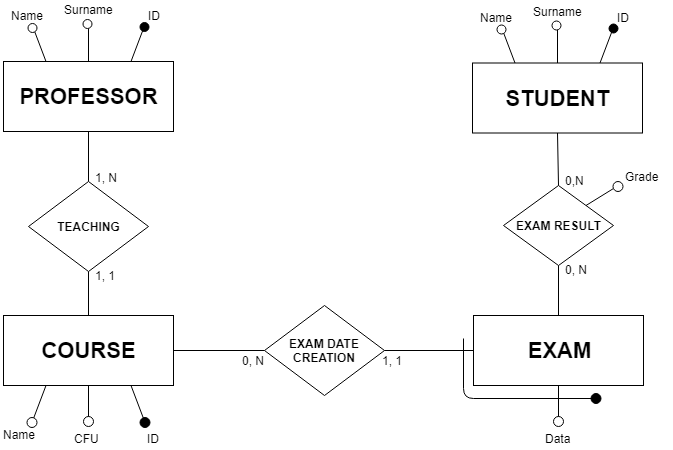

The diagram above was exported from draw.io. Its source (the exported page's mxGraphModel, read from the mxfile embedded in the PNG):
<mxGraphModel dx="1024" dy="485" grid="0" gridSize="10" guides="1" tooltips="1" connect="1" arrows="1" fold="1" page="1" pageScale="1" pageWidth="715" pageHeight="470" math="0" shadow="0">
  <root>
    <mxCell id="0" />
    <mxCell id="1" parent="0" />
    <mxCell id="hF9tF3ewlQXq5dN43lfG-88" value="" style="group" vertex="1" connectable="0" parent="1">
      <mxGeometry x="38.5" y="15" width="672" height="449" as="geometry" />
    </mxCell>
    <mxCell id="hF9tF3ewlQXq5dN43lfG-2" value="&lt;font style=&quot;font-size: 22px&quot;&gt;&lt;b&gt;PROFESSOR&lt;/b&gt;&lt;/font&gt;" style="rounded=0;whiteSpace=wrap;html=1;" vertex="1" parent="hF9tF3ewlQXq5dN43lfG-88">
      <mxGeometry x="2.5" y="61" width="170" height="70" as="geometry" />
    </mxCell>
    <mxCell id="hF9tF3ewlQXq5dN43lfG-3" value="&lt;font style=&quot;font-size: 22px&quot;&gt;&lt;b&gt;COURSE&lt;/b&gt;&lt;/font&gt;" style="rounded=0;whiteSpace=wrap;html=1;" vertex="1" parent="hF9tF3ewlQXq5dN43lfG-88">
      <mxGeometry x="2.5" y="315" width="170" height="70" as="geometry" />
    </mxCell>
    <mxCell id="hF9tF3ewlQXq5dN43lfG-4" value="&lt;b&gt;&lt;font style=&quot;font-size: 22px&quot;&gt;EXAM&lt;/font&gt;&lt;/b&gt;" style="rounded=0;whiteSpace=wrap;html=1;" vertex="1" parent="hF9tF3ewlQXq5dN43lfG-88">
      <mxGeometry x="472.5" y="315" width="170" height="70" as="geometry" />
    </mxCell>
    <mxCell id="hF9tF3ewlQXq5dN43lfG-5" value="&lt;font style=&quot;font-size: 12px&quot;&gt;&lt;b&gt;EXAM DATE CREATION&lt;/b&gt;&lt;/font&gt;" style="rhombus;whiteSpace=wrap;html=1;" vertex="1" parent="hF9tF3ewlQXq5dN43lfG-88">
      <mxGeometry x="263.5" y="305" width="120" height="90" as="geometry" />
    </mxCell>
    <mxCell id="hF9tF3ewlQXq5dN43lfG-7" value="&lt;b&gt;EXAM RESULT&lt;/b&gt;" style="rhombus;whiteSpace=wrap;html=1;" vertex="1" parent="hF9tF3ewlQXq5dN43lfG-88">
      <mxGeometry x="502.5" y="185" width="110" height="80" as="geometry" />
    </mxCell>
    <mxCell id="hF9tF3ewlQXq5dN43lfG-9" value="&lt;b&gt;TEACHING&lt;/b&gt;" style="rhombus;whiteSpace=wrap;html=1;" vertex="1" parent="hF9tF3ewlQXq5dN43lfG-88">
      <mxGeometry x="27.5" y="181" width="120" height="90" as="geometry" />
    </mxCell>
    <mxCell id="hF9tF3ewlQXq5dN43lfG-10" value="" style="endArrow=none;html=1;entryX=0.5;entryY=1;entryDx=0;entryDy=0;exitX=0.5;exitY=0;exitDx=0;exitDy=0;" edge="1" parent="hF9tF3ewlQXq5dN43lfG-88" source="hF9tF3ewlQXq5dN43lfG-3" target="hF9tF3ewlQXq5dN43lfG-9">
      <mxGeometry width="50" height="50" relative="1" as="geometry">
        <mxPoint x="2.5" y="441" as="sourcePoint" />
        <mxPoint x="52.5" y="391" as="targetPoint" />
      </mxGeometry>
    </mxCell>
    <mxCell id="hF9tF3ewlQXq5dN43lfG-11" value="" style="endArrow=none;html=1;entryX=0.5;entryY=1;entryDx=0;entryDy=0;exitX=0.5;exitY=0;exitDx=0;exitDy=0;" edge="1" parent="hF9tF3ewlQXq5dN43lfG-88" source="hF9tF3ewlQXq5dN43lfG-9" target="hF9tF3ewlQXq5dN43lfG-2">
      <mxGeometry width="50" height="50" relative="1" as="geometry">
        <mxPoint x="72.5" y="181" as="sourcePoint" />
        <mxPoint x="97.5" y="281" as="targetPoint" />
      </mxGeometry>
    </mxCell>
    <mxCell id="hF9tF3ewlQXq5dN43lfG-12" value="" style="endArrow=none;html=1;entryX=0;entryY=0.5;entryDx=0;entryDy=0;exitX=1;exitY=0.5;exitDx=0;exitDy=0;" edge="1" parent="hF9tF3ewlQXq5dN43lfG-88" source="hF9tF3ewlQXq5dN43lfG-3" target="hF9tF3ewlQXq5dN43lfG-5">
      <mxGeometry width="50" height="50" relative="1" as="geometry">
        <mxPoint x="97.5" y="325" as="sourcePoint" />
        <mxPoint x="97.5" y="281" as="targetPoint" />
      </mxGeometry>
    </mxCell>
    <mxCell id="hF9tF3ewlQXq5dN43lfG-13" value="" style="endArrow=none;html=1;entryX=1;entryY=0.5;entryDx=0;entryDy=0;exitX=0;exitY=0.5;exitDx=0;exitDy=0;" edge="1" parent="hF9tF3ewlQXq5dN43lfG-88" source="hF9tF3ewlQXq5dN43lfG-4" target="hF9tF3ewlQXq5dN43lfG-5">
      <mxGeometry width="50" height="50" relative="1" as="geometry">
        <mxPoint x="107.5" y="335" as="sourcePoint" />
        <mxPoint x="107.5" y="291" as="targetPoint" />
      </mxGeometry>
    </mxCell>
    <mxCell id="hF9tF3ewlQXq5dN43lfG-14" value="" style="endArrow=none;html=1;exitX=0.5;exitY=0;exitDx=0;exitDy=0;entryX=0.5;entryY=1;entryDx=0;entryDy=0;" edge="1" parent="hF9tF3ewlQXq5dN43lfG-88" source="hF9tF3ewlQXq5dN43lfG-7" target="hF9tF3ewlQXq5dN43lfG-57">
      <mxGeometry width="50" height="50" relative="1" as="geometry">
        <mxPoint x="97.5" y="191" as="sourcePoint" />
        <mxPoint x="557.5" y="131" as="targetPoint" />
      </mxGeometry>
    </mxCell>
    <mxCell id="hF9tF3ewlQXq5dN43lfG-15" value="" style="endArrow=none;html=1;exitX=0.5;exitY=1;exitDx=0;exitDy=0;entryX=0.5;entryY=0;entryDx=0;entryDy=0;" edge="1" parent="hF9tF3ewlQXq5dN43lfG-88" source="hF9tF3ewlQXq5dN43lfG-7" target="hF9tF3ewlQXq5dN43lfG-4">
      <mxGeometry width="50" height="50" relative="1" as="geometry">
        <mxPoint x="567.5" y="201" as="sourcePoint" />
        <mxPoint x="567.5" y="141" as="targetPoint" />
      </mxGeometry>
    </mxCell>
    <mxCell id="hF9tF3ewlQXq5dN43lfG-16" value="1, N" style="text;html=1;resizable=0;points=[];autosize=1;align=left;verticalAlign=top;spacingTop=-4;" vertex="1" parent="hF9tF3ewlQXq5dN43lfG-88">
      <mxGeometry x="92.5" y="168" width="40" height="20" as="geometry" />
    </mxCell>
    <mxCell id="hF9tF3ewlQXq5dN43lfG-17" value="1, 1" style="text;html=1;resizable=0;points=[];autosize=1;align=left;verticalAlign=top;spacingTop=-4;" vertex="1" parent="hF9tF3ewlQXq5dN43lfG-88">
      <mxGeometry x="92.5" y="266" width="40" height="20" as="geometry" />
    </mxCell>
    <mxCell id="hF9tF3ewlQXq5dN43lfG-18" value="0, N" style="text;html=1;resizable=0;points=[];autosize=1;align=left;verticalAlign=top;spacingTop=-4;" vertex="1" parent="hF9tF3ewlQXq5dN43lfG-88">
      <mxGeometry x="239.5" y="351" width="40" height="20" as="geometry" />
    </mxCell>
    <mxCell id="hF9tF3ewlQXq5dN43lfG-19" value="1, 1" style="text;html=1;resizable=0;points=[];autosize=1;align=left;verticalAlign=top;spacingTop=-4;" vertex="1" parent="hF9tF3ewlQXq5dN43lfG-88">
      <mxGeometry x="379.5" y="351" width="40" height="20" as="geometry" />
    </mxCell>
    <mxCell id="hF9tF3ewlQXq5dN43lfG-20" value="0, N" style="text;html=1;resizable=0;points=[];autosize=1;align=left;verticalAlign=top;spacingTop=-4;" vertex="1" parent="hF9tF3ewlQXq5dN43lfG-88">
      <mxGeometry x="562.5" y="260" width="40" height="20" as="geometry" />
    </mxCell>
    <mxCell id="hF9tF3ewlQXq5dN43lfG-21" value="0,N" style="text;html=1;resizable=0;points=[];autosize=1;align=left;verticalAlign=top;spacingTop=-4;" vertex="1" parent="hF9tF3ewlQXq5dN43lfG-88">
      <mxGeometry x="562" y="171" width="30" height="20" as="geometry" />
    </mxCell>
    <mxCell id="hF9tF3ewlQXq5dN43lfG-46" value="" style="group" vertex="1" connectable="0" parent="hF9tF3ewlQXq5dN43lfG-88">
      <mxGeometry x="8.5" width="166.5" height="32" as="geometry" />
    </mxCell>
    <mxCell id="hF9tF3ewlQXq5dN43lfG-29" value="" style="endArrow=none;html=1;exitX=0.5;exitY=0;exitDx=0;exitDy=0;" edge="1" parent="hF9tF3ewlQXq5dN43lfG-46" source="hF9tF3ewlQXq5dN43lfG-2">
      <mxGeometry width="50" height="50" relative="1" as="geometry">
        <mxPoint x="89" y="64" as="sourcePoint" />
        <mxPoint x="79" y="28" as="targetPoint" />
      </mxGeometry>
    </mxCell>
    <mxCell id="hF9tF3ewlQXq5dN43lfG-22" value="" style="endArrow=none;html=1;entryX=0.25;entryY=0;entryDx=0;entryDy=0;" edge="1" parent="hF9tF3ewlQXq5dN43lfG-46" target="hF9tF3ewlQXq5dN43lfG-2">
      <mxGeometry width="50" height="50" relative="1" as="geometry">
        <mxPoint x="24" y="28" as="sourcePoint" />
        <mxPoint x="34" y="31" as="targetPoint" />
      </mxGeometry>
    </mxCell>
    <mxCell id="hF9tF3ewlQXq5dN43lfG-30" value="" style="endArrow=none;html=1;entryX=0.75;entryY=0;entryDx=0;entryDy=0;" edge="1" parent="hF9tF3ewlQXq5dN43lfG-46" target="hF9tF3ewlQXq5dN43lfG-2">
      <mxGeometry width="50" height="50" relative="1" as="geometry">
        <mxPoint x="134" y="28" as="sourcePoint" />
        <mxPoint x="46.5" y="71" as="targetPoint" />
      </mxGeometry>
    </mxCell>
    <mxCell id="hF9tF3ewlQXq5dN43lfG-31" value="" style="ellipse;whiteSpace=wrap;html=1;aspect=fixed;" vertex="1" parent="hF9tF3ewlQXq5dN43lfG-46">
      <mxGeometry x="18.5" y="23" width="9" height="9" as="geometry" />
    </mxCell>
    <mxCell id="hF9tF3ewlQXq5dN43lfG-32" value="" style="ellipse;whiteSpace=wrap;html=1;aspect=fixed;" vertex="1" parent="hF9tF3ewlQXq5dN43lfG-46">
      <mxGeometry x="73.5" y="19" width="9" height="9" as="geometry" />
    </mxCell>
    <mxCell id="hF9tF3ewlQXq5dN43lfG-33" value="" style="ellipse;whiteSpace=wrap;html=1;aspect=fixed;fillColor=#000000;" vertex="1" parent="hF9tF3ewlQXq5dN43lfG-46">
      <mxGeometry x="130.5" y="22" width="9" height="9" as="geometry" />
    </mxCell>
    <mxCell id="hF9tF3ewlQXq5dN43lfG-34" value="ID" style="text;html=1;resizable=0;points=[];autosize=1;align=left;verticalAlign=top;spacingTop=-4;" vertex="1" parent="hF9tF3ewlQXq5dN43lfG-46">
      <mxGeometry x="136.5" y="6" width="30" height="20" as="geometry" />
    </mxCell>
    <mxCell id="hF9tF3ewlQXq5dN43lfG-35" value="Surname" style="text;html=1;resizable=0;points=[];autosize=1;align=left;verticalAlign=top;spacingTop=-4;" vertex="1" parent="hF9tF3ewlQXq5dN43lfG-46">
      <mxGeometry x="53" width="60" height="20" as="geometry" />
    </mxCell>
    <mxCell id="hF9tF3ewlQXq5dN43lfG-36" value="Name" style="text;html=1;resizable=0;points=[];autosize=1;align=left;verticalAlign=top;spacingTop=-4;" vertex="1" parent="hF9tF3ewlQXq5dN43lfG-46">
      <mxGeometry y="6" width="50" height="20" as="geometry" />
    </mxCell>
    <mxCell id="hF9tF3ewlQXq5dN43lfG-68" value="" style="group" vertex="1" connectable="0" parent="hF9tF3ewlQXq5dN43lfG-88">
      <mxGeometry x="471.5" y="1.5" width="172.5" height="131" as="geometry" />
    </mxCell>
    <mxCell id="hF9tF3ewlQXq5dN43lfG-57" value="&lt;font style=&quot;font-size: 22px&quot;&gt;&lt;b&gt;STUDENT&lt;/b&gt;&lt;/font&gt;" style="rounded=0;whiteSpace=wrap;html=1;" vertex="1" parent="hF9tF3ewlQXq5dN43lfG-68">
      <mxGeometry y="61" width="170" height="70" as="geometry" />
    </mxCell>
    <mxCell id="hF9tF3ewlQXq5dN43lfG-58" value="" style="group" vertex="1" connectable="0" parent="hF9tF3ewlQXq5dN43lfG-68">
      <mxGeometry x="6" width="166.5" height="32" as="geometry" />
    </mxCell>
    <mxCell id="hF9tF3ewlQXq5dN43lfG-59" value="" style="endArrow=none;html=1;exitX=0.5;exitY=0;exitDx=0;exitDy=0;" edge="1" parent="hF9tF3ewlQXq5dN43lfG-58" source="hF9tF3ewlQXq5dN43lfG-57">
      <mxGeometry width="50" height="50" relative="1" as="geometry">
        <mxPoint x="89" y="64" as="sourcePoint" />
        <mxPoint x="79" y="28" as="targetPoint" />
      </mxGeometry>
    </mxCell>
    <mxCell id="hF9tF3ewlQXq5dN43lfG-60" value="" style="endArrow=none;html=1;entryX=0.25;entryY=0;entryDx=0;entryDy=0;" edge="1" parent="hF9tF3ewlQXq5dN43lfG-58" target="hF9tF3ewlQXq5dN43lfG-57">
      <mxGeometry width="50" height="50" relative="1" as="geometry">
        <mxPoint x="24" y="28" as="sourcePoint" />
        <mxPoint x="34" y="31" as="targetPoint" />
      </mxGeometry>
    </mxCell>
    <mxCell id="hF9tF3ewlQXq5dN43lfG-61" value="" style="endArrow=none;html=1;entryX=0.75;entryY=0;entryDx=0;entryDy=0;" edge="1" parent="hF9tF3ewlQXq5dN43lfG-58" target="hF9tF3ewlQXq5dN43lfG-57">
      <mxGeometry width="50" height="50" relative="1" as="geometry">
        <mxPoint x="134" y="28" as="sourcePoint" />
        <mxPoint x="46.5" y="71" as="targetPoint" />
      </mxGeometry>
    </mxCell>
    <mxCell id="hF9tF3ewlQXq5dN43lfG-62" value="" style="ellipse;whiteSpace=wrap;html=1;aspect=fixed;" vertex="1" parent="hF9tF3ewlQXq5dN43lfG-58">
      <mxGeometry x="18.5" y="23" width="9" height="9" as="geometry" />
    </mxCell>
    <mxCell id="hF9tF3ewlQXq5dN43lfG-63" value="" style="ellipse;whiteSpace=wrap;html=1;aspect=fixed;" vertex="1" parent="hF9tF3ewlQXq5dN43lfG-58">
      <mxGeometry x="73.5" y="19" width="9" height="9" as="geometry" />
    </mxCell>
    <mxCell id="hF9tF3ewlQXq5dN43lfG-64" value="" style="ellipse;whiteSpace=wrap;html=1;aspect=fixed;fillColor=#000000;" vertex="1" parent="hF9tF3ewlQXq5dN43lfG-58">
      <mxGeometry x="130.5" y="22" width="9" height="9" as="geometry" />
    </mxCell>
    <mxCell id="hF9tF3ewlQXq5dN43lfG-65" value="ID" style="text;html=1;resizable=0;points=[];autosize=1;align=left;verticalAlign=top;spacingTop=-4;" vertex="1" parent="hF9tF3ewlQXq5dN43lfG-58">
      <mxGeometry x="136.5" y="6" width="30" height="20" as="geometry" />
    </mxCell>
    <mxCell id="hF9tF3ewlQXq5dN43lfG-66" value="Surname" style="text;html=1;resizable=0;points=[];autosize=1;align=left;verticalAlign=top;spacingTop=-4;" vertex="1" parent="hF9tF3ewlQXq5dN43lfG-58">
      <mxGeometry x="53" width="60" height="20" as="geometry" />
    </mxCell>
    <mxCell id="hF9tF3ewlQXq5dN43lfG-67" value="Name" style="text;html=1;resizable=0;points=[];autosize=1;align=left;verticalAlign=top;spacingTop=-4;" vertex="1" parent="hF9tF3ewlQXq5dN43lfG-58">
      <mxGeometry y="6" width="50" height="20" as="geometry" />
    </mxCell>
    <mxCell id="hF9tF3ewlQXq5dN43lfG-69" value="" style="endArrow=none;html=1;entryX=0.25;entryY=1;entryDx=0;entryDy=0;" edge="1" parent="hF9tF3ewlQXq5dN43lfG-88" target="hF9tF3ewlQXq5dN43lfG-3">
      <mxGeometry width="50" height="50" relative="1" as="geometry">
        <mxPoint x="32.5" y="418" as="sourcePoint" />
        <mxPoint x="55" y="71" as="targetPoint" />
      </mxGeometry>
    </mxCell>
    <mxCell id="hF9tF3ewlQXq5dN43lfG-70" value="" style="endArrow=none;html=1;entryX=0.5;entryY=1;entryDx=0;entryDy=0;" edge="1" parent="hF9tF3ewlQXq5dN43lfG-88" target="hF9tF3ewlQXq5dN43lfG-3">
      <mxGeometry width="50" height="50" relative="1" as="geometry">
        <mxPoint x="87.5" y="418" as="sourcePoint" />
        <mxPoint x="55" y="395" as="targetPoint" />
      </mxGeometry>
    </mxCell>
    <mxCell id="hF9tF3ewlQXq5dN43lfG-71" value="" style="endArrow=none;html=1;entryX=0.75;entryY=1;entryDx=0;entryDy=0;" edge="1" parent="hF9tF3ewlQXq5dN43lfG-88" target="hF9tF3ewlQXq5dN43lfG-3">
      <mxGeometry width="50" height="50" relative="1" as="geometry">
        <mxPoint x="142.5" y="418" as="sourcePoint" />
        <mxPoint x="97.5" y="395" as="targetPoint" />
      </mxGeometry>
    </mxCell>
    <mxCell id="hF9tF3ewlQXq5dN43lfG-72" value="" style="ellipse;whiteSpace=wrap;html=1;aspect=fixed;fillColor=#000000;" vertex="1" parent="hF9tF3ewlQXq5dN43lfG-88">
      <mxGeometry x="139" y="417" width="10" height="10" as="geometry" />
    </mxCell>
    <mxCell id="hF9tF3ewlQXq5dN43lfG-74" value="" style="ellipse;whiteSpace=wrap;html=1;aspect=fixed;fillColor=#FFFFFF;" vertex="1" parent="hF9tF3ewlQXq5dN43lfG-88">
      <mxGeometry x="82.5" y="416" width="10" height="10" as="geometry" />
    </mxCell>
    <mxCell id="hF9tF3ewlQXq5dN43lfG-75" value="" style="ellipse;whiteSpace=wrap;html=1;aspect=fixed;fillColor=#FFFFFF;" vertex="1" parent="hF9tF3ewlQXq5dN43lfG-88">
      <mxGeometry x="26" y="417" width="10" height="10" as="geometry" />
    </mxCell>
    <mxCell id="hF9tF3ewlQXq5dN43lfG-76" value="Name" style="text;html=1;resizable=0;points=[];autosize=1;align=left;verticalAlign=top;spacingTop=-4;" vertex="1" parent="hF9tF3ewlQXq5dN43lfG-88">
      <mxGeometry y="425" width="50" height="20" as="geometry" />
    </mxCell>
    <mxCell id="hF9tF3ewlQXq5dN43lfG-77" value="CFU" style="text;html=1;resizable=0;points=[];autosize=1;align=left;verticalAlign=top;spacingTop=-4;" vertex="1" parent="hF9tF3ewlQXq5dN43lfG-88">
      <mxGeometry x="71" y="429" width="40" height="20" as="geometry" />
    </mxCell>
    <mxCell id="hF9tF3ewlQXq5dN43lfG-78" value="ID" style="text;html=1;resizable=0;points=[];autosize=1;align=left;verticalAlign=top;spacingTop=-4;" vertex="1" parent="hF9tF3ewlQXq5dN43lfG-88">
      <mxGeometry x="144.5" y="429" width="30" height="20" as="geometry" />
    </mxCell>
    <mxCell id="hF9tF3ewlQXq5dN43lfG-79" value="" style="endArrow=none;html=1;entryX=0.5;entryY=1;entryDx=0;entryDy=0;" edge="1" parent="hF9tF3ewlQXq5dN43lfG-88" target="hF9tF3ewlQXq5dN43lfG-4">
      <mxGeometry width="50" height="50" relative="1" as="geometry">
        <mxPoint x="557.5" y="418" as="sourcePoint" />
        <mxPoint x="97.5" y="395" as="targetPoint" />
      </mxGeometry>
    </mxCell>
    <mxCell id="hF9tF3ewlQXq5dN43lfG-80" value="" style="ellipse;whiteSpace=wrap;html=1;aspect=fixed;fillColor=#FFFFFF;" vertex="1" parent="hF9tF3ewlQXq5dN43lfG-88">
      <mxGeometry x="552.5" y="416" width="10" height="10" as="geometry" />
    </mxCell>
    <mxCell id="hF9tF3ewlQXq5dN43lfG-81" value="" style="endArrow=none;html=1;" edge="1" parent="hF9tF3ewlQXq5dN43lfG-88">
      <mxGeometry width="50" height="50" relative="1" as="geometry">
        <mxPoint x="462.5" y="338" as="sourcePoint" />
        <mxPoint x="592.5" y="398" as="targetPoint" />
        <Array as="points">
          <mxPoint x="462.5" y="398" />
        </Array>
      </mxGeometry>
    </mxCell>
    <mxCell id="hF9tF3ewlQXq5dN43lfG-82" value="" style="ellipse;whiteSpace=wrap;html=1;aspect=fixed;fillColor=#000000;" vertex="1" parent="hF9tF3ewlQXq5dN43lfG-88">
      <mxGeometry x="590" y="393" width="10" height="10" as="geometry" />
    </mxCell>
    <mxCell id="hF9tF3ewlQXq5dN43lfG-83" value="Data" style="text;html=1;resizable=0;points=[];autosize=1;align=left;verticalAlign=top;spacingTop=-4;" vertex="1" parent="hF9tF3ewlQXq5dN43lfG-88">
      <mxGeometry x="542.5" y="429" width="40" height="20" as="geometry" />
    </mxCell>
    <mxCell id="hF9tF3ewlQXq5dN43lfG-84" value="" style="endArrow=none;html=1;entryX=1;entryY=0;entryDx=0;entryDy=0;" edge="1" parent="hF9tF3ewlQXq5dN43lfG-88" target="hF9tF3ewlQXq5dN43lfG-7">
      <mxGeometry width="50" height="50" relative="1" as="geometry">
        <mxPoint x="612.5" y="188" as="sourcePoint" />
        <mxPoint x="97.5" y="395" as="targetPoint" />
      </mxGeometry>
    </mxCell>
    <mxCell id="hF9tF3ewlQXq5dN43lfG-86" value="" style="ellipse;whiteSpace=wrap;html=1;aspect=fixed;fillColor=#FFFFFF;" vertex="1" parent="hF9tF3ewlQXq5dN43lfG-88">
      <mxGeometry x="612" y="181" width="10" height="10" as="geometry" />
    </mxCell>
    <mxCell id="hF9tF3ewlQXq5dN43lfG-87" value="Grade" style="text;html=1;resizable=0;points=[];autosize=1;align=left;verticalAlign=top;spacingTop=-4;" vertex="1" parent="hF9tF3ewlQXq5dN43lfG-88">
      <mxGeometry x="622" y="167" width="50" height="20" as="geometry" />
    </mxCell>
  </root>
</mxGraphModel>